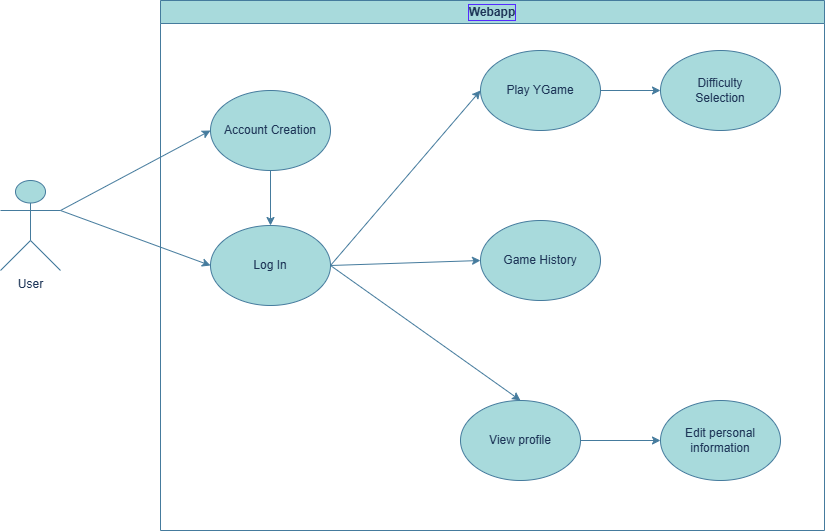

The diagram above was exported from draw.io. Its source (the exported page's mxGraphModel, read from the mxfile embedded in the PNG):
<mxGraphModel dx="969" dy="1723" grid="1" gridSize="10" guides="1" tooltips="1" connect="1" arrows="1" fold="1" page="1" pageScale="1" pageWidth="827" pageHeight="1169" math="0" shadow="0">
  <root>
    <mxCell id="0" />
    <mxCell id="1" parent="0" />
    <mxCell id="32tznxG3HAqVHvir8wjZ-1" parent="1" style="shape=umlActor;verticalLabelPosition=bottom;verticalAlign=top;html=1;outlineConnect=0;labelBackgroundColor=none;fillColor=#A8DADC;strokeColor=#457B9D;fontColor=#1D3557;" value="User" vertex="1">
      <mxGeometry height="90" width="60" x="40" y="160" as="geometry" />
    </mxCell>
    <mxCell id="32tznxG3HAqVHvir8wjZ-6" parent="1" style="swimlane;whiteSpace=wrap;html=1;labelBackgroundColor=none;labelBorderColor=#542AFF;textShadow=0;fillColor=#A8DADC;strokeColor=#457B9D;fontColor=#1D3557;" value="Webapp" vertex="1">
      <mxGeometry height="530" width="664" x="200" y="-20" as="geometry" />
    </mxCell>
    <mxCell id="32tznxG3HAqVHvir8wjZ-7" parent="32tznxG3HAqVHvir8wjZ-6" style="ellipse;whiteSpace=wrap;html=1;labelBackgroundColor=none;fillColor=#A8DADC;strokeColor=#457B9D;fontColor=#1D3557;" value="Play YGame" vertex="1">
      <mxGeometry height="80" width="120" x="320" y="50" as="geometry" />
    </mxCell>
    <mxCell id="32tznxG3HAqVHvir8wjZ-8" parent="32tznxG3HAqVHvir8wjZ-6" style="ellipse;whiteSpace=wrap;html=1;labelBackgroundColor=none;fillColor=#A8DADC;strokeColor=#457B9D;fontColor=#1D3557;" value="Game History" vertex="1">
      <mxGeometry height="80" width="120" x="320" y="220" as="geometry" />
    </mxCell>
    <mxCell id="32tznxG3HAqVHvir8wjZ-9" parent="32tznxG3HAqVHvir8wjZ-6" style="ellipse;whiteSpace=wrap;html=1;labelBackgroundColor=none;fillColor=#A8DADC;strokeColor=#457B9D;fontColor=#1D3557;" value="Log In" vertex="1">
      <mxGeometry height="80" width="120" x="50" y="225" as="geometry" />
    </mxCell>
    <mxCell id="32tznxG3HAqVHvir8wjZ-10" parent="32tznxG3HAqVHvir8wjZ-6" style="ellipse;whiteSpace=wrap;html=1;labelBackgroundColor=none;fillColor=#A8DADC;strokeColor=#457B9D;fontColor=#1D3557;" value="Account Creation" vertex="1">
      <mxGeometry height="80" width="120" x="50" y="90" as="geometry" />
    </mxCell>
    <mxCell id="32tznxG3HAqVHvir8wjZ-13" edge="1" parent="32tznxG3HAqVHvir8wjZ-6" source="32tznxG3HAqVHvir8wjZ-9" style="endArrow=classic;html=1;rounded=0;entryX=0;entryY=0.5;entryDx=0;entryDy=0;entryPerimeter=0;exitX=1;exitY=0.5;exitDx=0;exitDy=0;labelBackgroundColor=none;strokeColor=#457B9D;fontColor=default;" target="32tznxG3HAqVHvir8wjZ-7" value="">
      <mxGeometry height="50" relative="1" width="50" as="geometry">
        <mxPoint x="190" y="280" as="sourcePoint" />
        <mxPoint x="240" y="230" as="targetPoint" />
      </mxGeometry>
    </mxCell>
    <mxCell id="32tznxG3HAqVHvir8wjZ-14" edge="1" parent="32tznxG3HAqVHvir8wjZ-6" source="32tznxG3HAqVHvir8wjZ-10" style="endArrow=classic;html=1;rounded=0;exitX=0.5;exitY=1;exitDx=0;exitDy=0;entryX=0.5;entryY=0;entryDx=0;entryDy=0;labelBackgroundColor=none;strokeColor=#457B9D;fontColor=default;" target="32tznxG3HAqVHvir8wjZ-9" value="">
      <mxGeometry height="50" relative="1" width="50" as="geometry">
        <mxPoint x="190" y="280" as="sourcePoint" />
        <mxPoint x="240" y="230" as="targetPoint" />
      </mxGeometry>
    </mxCell>
    <mxCell id="32tznxG3HAqVHvir8wjZ-15" edge="1" parent="32tznxG3HAqVHvir8wjZ-6" source="32tznxG3HAqVHvir8wjZ-9" style="endArrow=classic;html=1;rounded=0;entryX=0;entryY=0.5;entryDx=0;entryDy=0;exitX=1;exitY=0.5;exitDx=0;exitDy=0;labelBackgroundColor=none;strokeColor=#457B9D;fontColor=default;" target="32tznxG3HAqVHvir8wjZ-8" value="">
      <mxGeometry height="50" relative="1" width="50" as="geometry">
        <mxPoint x="190" y="280" as="sourcePoint" />
        <mxPoint x="240" y="230" as="targetPoint" />
      </mxGeometry>
    </mxCell>
    <mxCell id="32tznxG3HAqVHvir8wjZ-16" parent="32tznxG3HAqVHvir8wjZ-6" style="ellipse;whiteSpace=wrap;html=1;labelBackgroundColor=none;fillColor=#A8DADC;strokeColor=#457B9D;fontColor=#1D3557;" value="Difficulty&lt;div&gt;Selection&lt;/div&gt;" vertex="1">
      <mxGeometry height="80" width="120" x="500" y="50" as="geometry" />
    </mxCell>
    <mxCell id="32tznxG3HAqVHvir8wjZ-17" edge="1" parent="32tznxG3HAqVHvir8wjZ-6" source="32tznxG3HAqVHvir8wjZ-7" style="endArrow=classic;html=1;rounded=0;entryX=0;entryY=0.5;entryDx=0;entryDy=0;exitX=1;exitY=0.5;exitDx=0;exitDy=0;labelBackgroundColor=none;strokeColor=#457B9D;fontColor=default;" target="32tznxG3HAqVHvir8wjZ-16" value="">
      <mxGeometry height="50" relative="1" width="50" as="geometry">
        <mxPoint x="190" y="280" as="sourcePoint" />
        <mxPoint x="240" y="230" as="targetPoint" />
      </mxGeometry>
    </mxCell>
    <mxCell id="32tznxG3HAqVHvir8wjZ-18" parent="32tznxG3HAqVHvir8wjZ-6" style="ellipse;whiteSpace=wrap;html=1;labelBackgroundColor=none;fillColor=#A8DADC;strokeColor=#457B9D;fontColor=#1D3557;" value="View profile" vertex="1">
      <mxGeometry height="80" width="120" x="300" y="400" as="geometry" />
    </mxCell>
    <mxCell id="32tznxG3HAqVHvir8wjZ-19" parent="32tznxG3HAqVHvir8wjZ-6" style="ellipse;whiteSpace=wrap;html=1;labelBackgroundColor=none;fillColor=#A8DADC;strokeColor=#457B9D;fontColor=#1D3557;" value="Edit personal&lt;div&gt;information&lt;/div&gt;" vertex="1">
      <mxGeometry height="80" width="120" x="500" y="400" as="geometry" />
    </mxCell>
    <mxCell id="32tznxG3HAqVHvir8wjZ-20" edge="1" parent="32tznxG3HAqVHvir8wjZ-6" source="32tznxG3HAqVHvir8wjZ-9" style="endArrow=classic;html=1;rounded=0;entryX=0.5;entryY=0;entryDx=0;entryDy=0;exitX=1;exitY=0.5;exitDx=0;exitDy=0;labelBackgroundColor=none;strokeColor=#457B9D;fontColor=default;" target="32tznxG3HAqVHvir8wjZ-18" value="">
      <mxGeometry height="50" relative="1" width="50" as="geometry">
        <mxPoint x="380" y="310" as="sourcePoint" />
        <mxPoint x="240" y="230" as="targetPoint" />
      </mxGeometry>
    </mxCell>
    <mxCell id="32tznxG3HAqVHvir8wjZ-21" edge="1" parent="32tznxG3HAqVHvir8wjZ-6" source="32tznxG3HAqVHvir8wjZ-18" style="endArrow=classic;html=1;rounded=0;entryX=0;entryY=0.5;entryDx=0;entryDy=0;exitX=1;exitY=0.5;exitDx=0;exitDy=0;labelBackgroundColor=none;strokeColor=#457B9D;fontColor=default;" target="32tznxG3HAqVHvir8wjZ-19" value="">
      <mxGeometry height="50" relative="1" width="50" as="geometry">
        <mxPoint x="430" y="340" as="sourcePoint" />
        <mxPoint x="430" y="420" as="targetPoint" />
      </mxGeometry>
    </mxCell>
    <mxCell id="32tznxG3HAqVHvir8wjZ-11" edge="1" parent="1" source="32tznxG3HAqVHvir8wjZ-1" style="endArrow=classic;html=1;rounded=0;entryX=0;entryY=0.5;entryDx=0;entryDy=0;exitX=1;exitY=0.3333333333333333;exitDx=0;exitDy=0;exitPerimeter=0;labelBackgroundColor=none;strokeColor=#457B9D;fontColor=default;" target="32tznxG3HAqVHvir8wjZ-10" value="">
      <mxGeometry height="50" relative="1" width="50" as="geometry">
        <mxPoint x="390" y="260" as="sourcePoint" />
        <mxPoint x="440" y="210" as="targetPoint" />
      </mxGeometry>
    </mxCell>
    <mxCell id="32tznxG3HAqVHvir8wjZ-12" edge="1" parent="1" source="32tznxG3HAqVHvir8wjZ-1" style="endArrow=classic;html=1;rounded=0;entryX=0;entryY=0.5;entryDx=0;entryDy=0;exitX=1;exitY=0.3333333333333333;exitDx=0;exitDy=0;exitPerimeter=0;labelBackgroundColor=none;strokeColor=#457B9D;fontColor=default;" target="32tznxG3HAqVHvir8wjZ-9" value="">
      <mxGeometry height="50" relative="1" width="50" as="geometry">
        <mxPoint x="390" y="260" as="sourcePoint" />
        <mxPoint x="440" y="210" as="targetPoint" />
      </mxGeometry>
    </mxCell>
  </root>
</mxGraphModel>